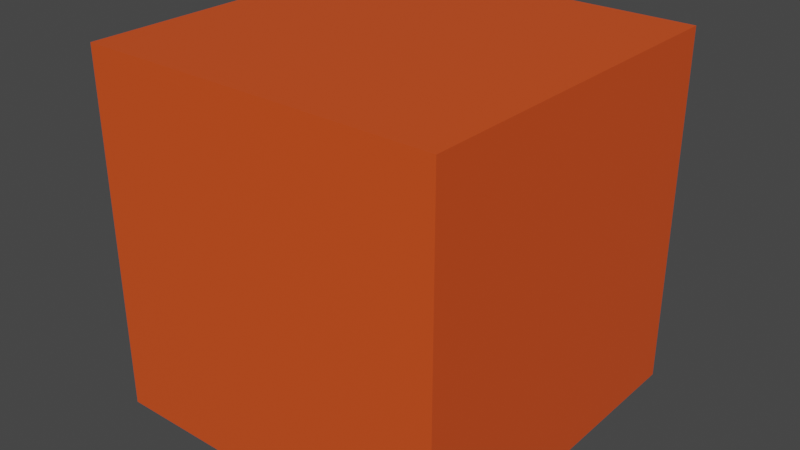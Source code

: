 # Source: HyperCube_demo.blend  (saved by Blender 2.80.75; exported with 4.5.12 LTS)
import bpy
from mathutils import Matrix  # noqa: F401  (used for matrix-valued properties, if any)

bpy.ops.wm.read_factory_settings(use_empty=True)
scene = bpy.context.scene
scene.name = 'MileStone'

# ---- collections
col_collection_001 = bpy.data.collections.new('Collection.001'); scene.collection.children.link(col_collection_001)

# ---- materials (node trees are filled in below, after node groups)
mat_wireframe = bpy.data.materials.new('Wireframe ')
mat_wireframe.surface_render_method = 'BLENDED'
mat_wireframe.blend_method = 'BLEND'
mat_wireframe.refraction_depth = 2.3
mat_wireframe.preview_render_type = 'FLAT'

# ---- node groups
ng_wireframe = bpy.data.node_groups.new('Wireframe', 'ShaderNodeTree')
_s = ng_wireframe.interface.new_socket(name='Smooth', in_out='OUTPUT', socket_type='NodeSocketShader')
_s = ng_wireframe.interface.new_socket(name='Sharp', in_out='OUTPUT', socket_type='NodeSocketShader')
_s = ng_wireframe.interface.new_socket(name='Image', in_out='INPUT', socket_type='NodeSocketColor')
_s.default_value = (0.8, 0.8, 0.8, 1.0)
_s = ng_wireframe.interface.new_socket(name='Face', in_out='INPUT', socket_type='NodeSocketShader')
_s = ng_wireframe.interface.new_socket(name='Wire', in_out='INPUT', socket_type='NodeSocketShader')
_s = ng_wireframe.interface.new_socket(name='Thickness', in_out='INPUT', socket_type='NodeSocketFloat')
_s.default_value = 0.5
_s.min_value = -1e+04
_s.max_value = 1e+04
_N = ng_wireframe.nodes; _L = ng_wireframe.links
n0 = _N.new('ShaderNodeMath'); n0.name = 'Math.003'; n0.location = (-39, 384)
n0.operation = 'MULTIPLY'
n1 = _N.new('ShaderNodeMath'); n1.name = 'Math.006'; n1.location = (-44, 215)
n1.operation = 'MULTIPLY'
n2 = _N.new('ShaderNodeSeparateColor'); n2.name = 'Separate RGB'; n2.location = (-568, 145)
n3 = _N.new('ShaderNodeMath'); n3.name = 'Math.005'; n3.location = (112, 208)
n3.operation = 'POWER'
n4 = _N.new('ShaderNodeMath'); n4.name = 'Math.009'; n4.location = (336, 201)
n4.operation = 'MULTIPLY'
n5 = _N.new('ShaderNodeMath'); n5.name = 'Math.010'; n5.location = (338, 374)
n6 = _N.new('ShaderNodeMixShader'); n6.name = 'Mix Shader'; n6.location = (1095, 42)
n7 = _N.new('ShaderNodeValToRGB'); n7.name = 'ColorRamp'; n7.location = (777, 258)
while len(n7.color_ramp.elements) > 1: n7.color_ramp.elements.remove(n7.color_ramp.elements[-1])
n7.color_ramp.elements[0].position = 0.0; n7.color_ramp.elements[0].color = (0.0, 0.0, 0.0, 1.0)
_e = n7.color_ramp.elements.new(1.0); _e.color = (1.0, 1.0, 1.0, 1.0)
n8 = _N.new('ShaderNodeMath'); n8.name = 'Math.004'; n8.location = (117, 376)
n8.operation = 'POWER'
n9 = _N.new('ShaderNodeMath'); n9.name = 'Math.001'; n9.location = (-373, 382)
n9.operation = 'MULTIPLY'
n9.inputs[1].default_value = 2.0
n10 = _N.new('ShaderNodeMath'); n10.name = 'Math.008'; n10.location = (-378, 213)
n10.operation = 'MULTIPLY'
n10.inputs[1].default_value = 2.0
n11 = _N.new('ShaderNodeMath'); n11.name = 'Math.007'; n11.location = (-208, 216)
n11.operation = 'SUBTRACT'
n11.inputs[1].default_value = 1.0
n12 = _N.new('ShaderNodeMath'); n12.name = 'Math.002'; n12.location = (-203, 384)
n12.operation = 'SUBTRACT'
n12.inputs[1].default_value = 1.0
n13 = _N.new('ShaderNodeMath'); n13.name = 'Math.013'; n13.location = (301, -365)
n13.operation = 'GREATER_THAN'
n14 = _N.new('ShaderNodeMath'); n14.name = 'Math.014'; n14.location = (471, -362)
n14.operation = 'MULTIPLY'
n15 = _N.new('ShaderNodeMath'); n15.name = 'Math.015'; n15.location = (476, -194)
n16 = _N.new('ShaderNodeMath'); n16.name = 'Math.011'; n16.location = (534, 279)
n16.operation = 'SUBTRACT'
n17 = _N.new('ShaderNodeMath'); n17.name = 'Math.016'; n17.location = (669, -242)
n17.operation = 'SUBTRACT'
n18 = _N.new('ShaderNodeMath'); n18.name = 'Math.012'; n18.location = (306, -196)
n18.operation = 'GREATER_THAN'
n19 = _N.new('ShaderNodeMixShader'); n19.name = 'Mix Shader.001'; n19.location = (1099, -100)
n20 = _N.new('ShaderNodeMath'); n20.name = 'Math'; n20.location = (-260, -156)
n20.operation = 'DIVIDE'
n20.inputs[0].default_value = 10.0
n21 = _N.new('ShaderNodeValue'); n21.name = 'Value'; n21.location = (49, -351)
n21.outputs[0].default_value = 0.5
n22 = _N.new('NodeGroupOutput'); n22.name = 'Group Output'; n22.location = (1286, -48)
n23 = _N.new('NodeGroupInput'); n23.name = 'Group Input'; n23.location = (-738, -22)
_L.new(n23.outputs[0], n2.inputs[0])
_L.new(n6.outputs[0], n22.inputs[0])
_L.new(n19.outputs[0], n22.inputs[1])
_L.new(n23.outputs[1], n6.inputs[1])
_L.new(n23.outputs[1], n19.inputs[1])
_L.new(n23.outputs[2], n6.inputs[2])
_L.new(n23.outputs[2], n19.inputs[2])
_L.new(n23.outputs[3], n20.inputs[1])
_L.new(n2.outputs[0], n9.inputs[0])
_L.new(n9.outputs[0], n12.inputs[0])
_L.new(n12.outputs[0], n0.inputs[0])
_L.new(n12.outputs[0], n0.inputs[1])
_L.new(n0.outputs[0], n8.inputs[0])
_L.new(n10.outputs[0], n11.inputs[0])
_L.new(n11.outputs[0], n1.inputs[0])
_L.new(n11.outputs[0], n1.inputs[1])
_L.new(n1.outputs[0], n3.inputs[0])
_L.new(n2.outputs[1], n10.inputs[0])
_L.new(n20.outputs[0], n8.inputs[1])
_L.new(n20.outputs[0], n3.inputs[1])
_L.new(n5.outputs[0], n16.inputs[0])
_L.new(n4.outputs[0], n16.inputs[1])
_L.new(n16.outputs[0], n7.inputs[0])
_L.new(n7.outputs[0], n6.inputs[0])
_L.new(n8.outputs[0], n5.inputs[0])
_L.new(n3.outputs[0], n5.inputs[1])
_L.new(n8.outputs[0], n4.inputs[0])
_L.new(n3.outputs[0], n4.inputs[1])
_L.new(n18.outputs[0], n15.inputs[0])
_L.new(n13.outputs[0], n14.inputs[0])
_L.new(n13.outputs[0], n15.inputs[1])
_L.new(n18.outputs[0], n14.inputs[1])
_L.new(n21.outputs[0], n18.inputs[1])
_L.new(n21.outputs[0], n13.inputs[1])
_L.new(n8.outputs[0], n18.inputs[0])
_L.new(n3.outputs[0], n13.inputs[0])
_L.new(n15.outputs[0], n17.inputs[0])
_L.new(n14.outputs[0], n17.inputs[1])
_L.new(n17.outputs[0], n19.inputs[0])
n22.is_active_output = True

# ---- material node trees
mat_wireframe.use_nodes = True; mat_wireframe.node_tree.nodes.clear()
_N = mat_wireframe.node_tree.nodes; _L = mat_wireframe.node_tree.links
n0 = _N.new('ShaderNodeOutputMaterial'); n0.name = 'Material Output'; n0.location = (264, 489)
n1 = _N.new('ShaderNodeTexCoord'); n1.name = 'Texture Coordinate'; n1.location = (-334, 768)
n1.from_instancer = True
n2 = _N.new('ShaderNodeBsdfTransparent'); n2.name = 'Transparent BSDF'; n2.location = (-242, 486)
n3 = _N.new('ShaderNodeCombineColor'); n3.name = 'Combine HSV'; n3.location = (-562, 507)
n3.inputs[2].default_value = 0.7
n4 = _N.new('ShaderNodeRGB'); n4.name = 'RGB'; n4.location = (-764, 328)
n4.outputs[0].default_value = (0.7484, 0.08161, 0.01322, 1.0)
n5 = _N.new('ShaderNodeBsdfPrincipled'); n5.name = 'Principled BSDF'; n5.location = (-376, 389)
n5.distribution = 'GGX'
n5.subsurface_method = 'BURLEY'
n5.inputs[3].default_value = 1.45
n5.inputs[27].default_value = (0.0, 0.0, 0.0, 1.0)
n5.inputs[28].default_value = 1.0
n6 = _N.new('ShaderNodeGroup'); n6.name = 'Wireframe'; n6.location = (46, 526)
n6.label = 'Wireframe'
n6.node_tree = ng_wireframe
n6.inputs[3].default_value = 0.7
_L.new(n2.outputs[0], n6.inputs[1])
_L.new(n5.outputs[0], n6.inputs[2])
_L.new(n6.outputs[1], n0.inputs[0])
_L.new(n1.outputs[2], n6.inputs[0])
_L.new(n3.outputs[0], n2.inputs[0])
_L.new(n4.outputs[0], n5.inputs[0])
n0.is_active_output = True

# ---- world
world_world_001 = bpy.data.worlds.new('World.001'); scene.world = world_world_001
world_world_001.use_nodes = True; world_world_001.node_tree.nodes.clear()
_N = world_world_001.node_tree.nodes; _L = world_world_001.node_tree.links
n0 = _N.new('ShaderNodeOutputWorld'); n0.name = 'World Output'; n0.location = (300, 300)
n1 = _N.new('ShaderNodeBackground'); n1.name = 'Background'; n1.location = (10, 300)
n1.inputs[0].default_value = (0.05088, 0.05088, 0.05088, 1.0)
_L.new(n1.outputs[0], n0.inputs[0])
n0.is_active_output = True
world_world_001.color = (0.05088, 0.05088, 0.05088)
world_world_001.use_sun_shadow = False
world_world_001.sun_shadow_jitter_overblur = 0.0

# ---- meshes
me_hypercube_006 = bpy.data.meshes.new('hyperCube.006')
me_hypercube_006.from_pydata([(-0.3333, -0.3333, -0.3333), (-1.0, -1.0, -1.0), (-0.3333, -0.3333, 0.3333), (-1.0, -1.0, 1.0), (-0.3333, 0.3333, -0.3333), (-1.0, 1.0, -1.0), (-0.3333, 0.3333, 0.3333), (-1.0, 1.0, 1.0), (0.3333, -0.3333, -0.3333), (1.0, -1.0, -1.0), (0.3333, -0.3333, 0.3333), (1.0, -1.0, 1.0), (0.3333, 0.3333, -0.3333), (1.0, 1.0, -1.0), (0.3333, 0.3333, 0.3333), (1.0, 1.0, 1.0)], [], [(6, 4, 12, 14), (8, 10, 14, 12), (2, 6, 14, 10), (0, 4, 6, 2), (10, 8, 0, 2), (4, 0, 8, 12), (4, 5, 7, 6), (13, 12, 14, 15), (7, 5, 13, 15), (15, 14, 6, 7), (5, 4, 12, 13), (7, 3, 11, 15), (2, 3, 11, 10), (14, 15, 11, 10), (3, 2, 6, 7), (8, 9, 13, 12), (10, 11, 9, 8), (13, 9, 11, 15), (9, 8, 0, 1), (1, 3, 11, 9), (1, 0, 2, 3), (5, 1, 9, 13), (1, 0, 4, 5), (1, 5, 7, 3)])
_uv = me_hypercube_006.uv_layers.new(name='UVMap')
_uv.uv.foreach_set('vector', [0.0, 0.0, 1.0, 0.0, 1.0, 1.0, 0.0, 1.0, 0.0, 0.0, 1.0, 0.0, 1.0, 1.0, 0.0, 1.0, 0.0, 0.0, 1.0, 0.0, 1.0, 1.0, 0.0, 1.0, 0.0, 0.0, 1.0, 0.0, 1.0, 1.0, 0.0, 1.0, 0.0, 0.0, 1.0, 0.0, 1.0, 1.0, 0.0, 1.0, 0.0, 0.0, 1.0, 0.0, 1.0, 1.0, 0.0, 1.0, 0.0, 0.0, 1.0, 0.0, 1.0, 1.0, 0.0, 1.0, 0.0, 0.0, 1.0, 0.0, 1.0, 1.0, 0.0, 1.0, 0.0, 0.0, 1.0, 0.0, 1.0, 1.0, 0.0, 1.0, 0.0, 0.0, 1.0, 0.0, 1.0, 1.0, 0.0, 1.0, 0.0, 0.0, 1.0, 0.0, 1.0, 1.0, 0.0, 1.0, 0.0, 0.0, 1.0, 0.0, 1.0, 1.0, 0.0, 1.0, 0.0, 0.0, 1.0, 0.0, 1.0, 1.0, 0.0, 1.0, 0.0, 0.0, 1.0, 0.0, 1.0, 1.0, 0.0, 1.0, 0.0, 0.0, 1.0, 0.0, 1.0, 1.0, 0.0, 1.0, 0.0, 0.0, 1.0, 0.0, 1.0, 1.0, 0.0, 1.0, 0.0, 0.0, 1.0, 0.0, 1.0, 1.0, 0.0, 1.0, 0.0, 0.0, 1.0, 0.0, 1.0, 1.0, 0.0, 1.0, 0.0, 0.0, 1.0, 0.0, 1.0, 1.0, 0.0, 1.0, 0.0, 0.0, 1.0, 0.0, 1.0, 1.0, 0.0, 1.0, 0.0, 0.0, 1.0, 0.0, 1.0, 1.0, 0.0, 1.0, 0.0, 0.0, 1.0, 0.0, 1.0, 1.0, 0.0, 1.0, 0.0, 0.0, 1.0, 0.0, 1.0, 1.0, 0.0, 1.0, 0.0, 0.0, 1.0, 0.0, 1.0, 1.0, 0.0, 1.0])
me_hypercube_006.materials.append(mat_wireframe)
me_hypercube_006.use_remesh_preserve_volume = False
me_hypercube_006.use_remesh_preserve_attributes = False
me_hypercube_006.use_mirror_vertex_groups = False
me_hypercube_006.update()

# ---- objects
ob_hypercube = bpy.data.objects.new('HyperCube', me_hypercube_006)

# ---- transforms, parenting, visibility, modifiers, constraints
ob_hypercube.location = (-0.001806, -0.01091, 0.01883)
ob_hypercube.lineart.crease_threshold = 0.0

# ---- collection membership
scene.collection.objects.link(ob_hypercube)

# ---- scene / render settings (as saved in the file)
scene.frame_start = 1; scene.frame_end = 125; scene.frame_set(0)
scene.render.engine = 'BLENDER_EEVEE_NEXT'
scene.cycles.use_denoising = False
scene.cycles.samples = 128
scene.cycles.sampling_pattern = 'TABULATED_SOBOL'
scene.cycles.use_adaptive_sampling = False
scene.cycles.use_light_tree = False
scene.view_settings.view_transform = 'Filmic'
bpy.context.view_layer.update()

# ---- added for rendering (the .blend has no active camera and no usable light): camera, sun
cam_auto = bpy.data.cameras.new('AutoCamera')
cam_auto.lens = 50.0
cam_auto.sensor_width = 36.0
cam_auto.clip_end = 1000.0
ob_auto_camera = bpy.data.objects.new('AutoCamera', cam_auto)
scene.collection.objects.link(ob_auto_camera)
ob_auto_camera.location = (3.20327, -3.85699, 2.58288)
ob_auto_camera.rotation_euler = (1.09748, -7.21219e-08, 0.694738)
scene.camera = ob_auto_camera
light_auto_sun = bpy.data.lights.new('AutoSun', 'SUN')
light_auto_sun.energy = 3.0
light_auto_sun.angle = 0.0523599
ob_auto_sun = bpy.data.objects.new('AutoSun', light_auto_sun)
scene.collection.objects.link(ob_auto_sun)
ob_auto_sun.rotation_euler = (0.872665, 0.174533, 0.523599)
bpy.context.view_layer.update()
